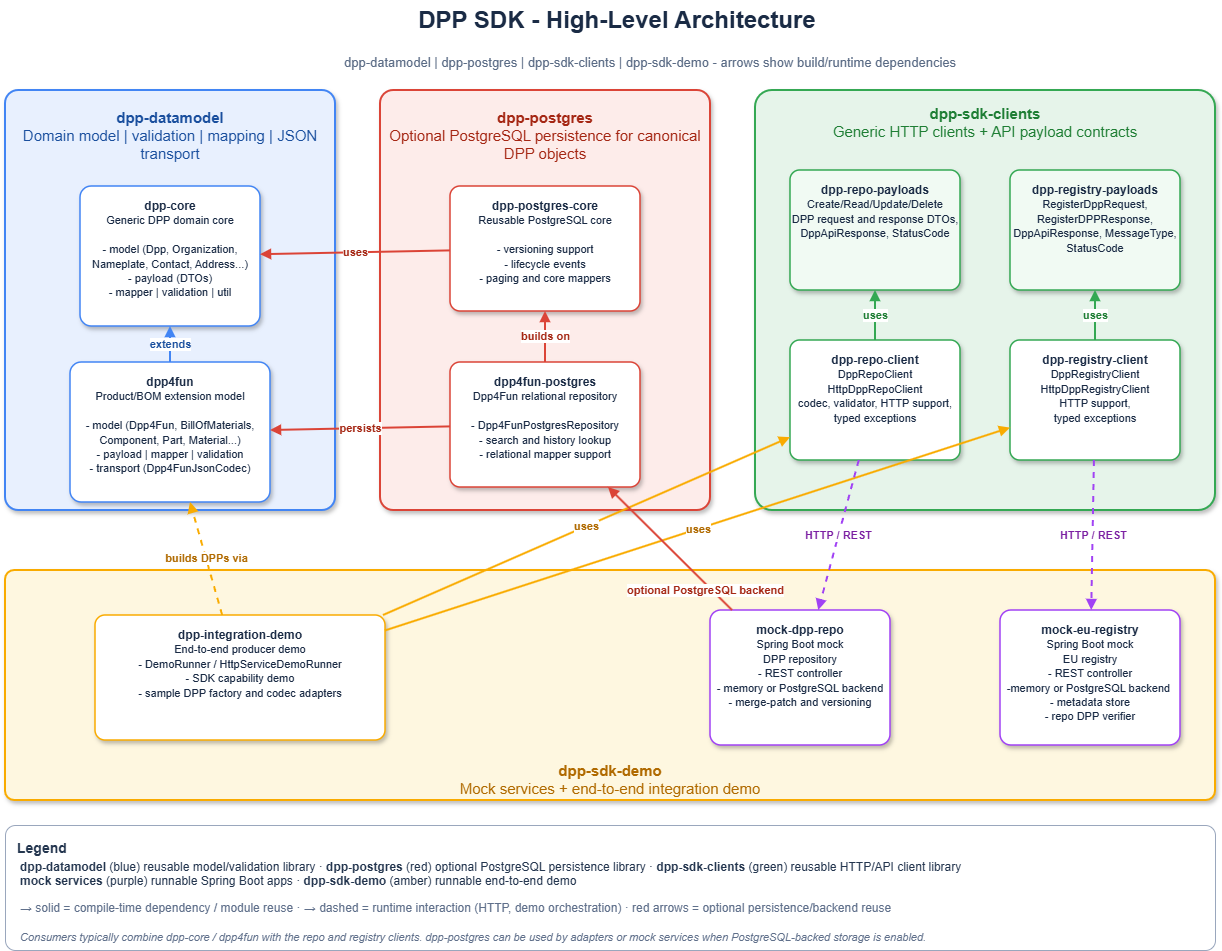

The diagram above was exported from draw.io. Its source (the exported page's mxGraphModel, read from the mxfile embedded in the PNG):
<mxGraphModel dx="2285" dy="2120" grid="1" gridSize="10" guides="1" tooltips="1" connect="1" arrows="1" fold="1" page="1" pageScale="1" pageWidth="1654" pageHeight="980" math="0" shadow="0">
  <root>
    <mxCell id="0" />
    <mxCell id="1" parent="0" />
    <mxCell id="title" parent="1" style="text;html=1;strokeColor=none;fillColor=none;align=center;verticalAlign=middle;whiteSpace=wrap;rounded=0;fontSize=24;fontStyle=1;fontColor=#1A2B45;" value="DPP SDK - High-Level Architecture" vertex="1">
      <mxGeometry height="40" width="724" x="330" y="-10" as="geometry" />
    </mxCell>
    <mxCell id="subtitle" parent="1" style="text;html=1;strokeColor=none;fillColor=none;align=center;verticalAlign=middle;whiteSpace=wrap;fontSize=13;fontColor=#5A6B85;" value="dpp-datamodel | dpp-postgres | dpp-sdk-clients | dpp-sdk-demo - arrows show build/runtime dependencies" vertex="1">
      <mxGeometry height="24" width="790" x="330" y="40" as="geometry" />
    </mxCell>
    <mxCell id="g_model" parent="1" style="rounded=1;whiteSpace=wrap;html=1;arcSize=4;fillColor=#E8F0FE;strokeColor=#4285F4;strokeWidth=2;verticalAlign=top;fontSize=15;fontStyle=1;fontColor=#1A4F9E;align=center;spacingTop=12;shadow=1;" value="dpp-datamodel&lt;br&gt;&lt;span style=&quot;font-weight: normal;&quot;&gt;Domain model | validation | mapping | JSON transport&lt;/span&gt;" vertex="1">
      <mxGeometry height="420" width="330" x="80" y="80" as="geometry" />
    </mxCell>
    <mxCell id="dpp_core" parent="1" style="rounded=1;whiteSpace=wrap;html=1;arcSize=8;fillColor=#FFFFFF;strokeColor=#4285F4;strokeWidth=1.5;verticalAlign=top;align=center;spacingTop=6;fontSize=12;fontColor=#1A2B45;shadow=1;" value="&lt;b&gt;dpp-core&lt;/b&gt;&lt;br&gt;&lt;font style=&quot;font-size:11px&quot;&gt;Generic DPP domain core&lt;/font&gt;&lt;br&gt;&lt;br&gt;&lt;font style=&quot;font-size:11px&quot;&gt;- model (Dpp, Organization,&lt;br&gt;Nameplate, Contact, Address...)&lt;br&gt;- payload (DTOs)&lt;br&gt;- mapper | validation | util&lt;/font&gt;" vertex="1">
      <mxGeometry height="140" width="180" x="155" y="176" as="geometry" />
    </mxCell>
    <mxCell id="dpp4fun" parent="1" style="rounded=1;whiteSpace=wrap;html=1;arcSize=8;fillColor=#FFFFFF;strokeColor=#4285F4;strokeWidth=1.5;verticalAlign=top;align=center;spacingTop=6;fontSize=12;fontColor=#1A2B45;shadow=1;" value="&lt;b&gt;dpp4fun&lt;/b&gt;&lt;br&gt;&lt;font style=&quot;font-size:11px&quot;&gt;Product/BOM extension model&lt;/font&gt;&lt;br&gt;&lt;br&gt;&lt;font style=&quot;font-size:11px&quot;&gt;- model (Dpp4Fun, BillOfMaterials,&lt;br&gt;Component, Part, Material...)&lt;br&gt;- payload | mapper | validation&lt;br&gt;- transport (Dpp4FunJsonCodec)&lt;/font&gt;" vertex="1">
      <mxGeometry height="140" width="200" x="145" y="352" as="geometry" />
    </mxCell>
    <mxCell id="g_postgres" parent="1" style="rounded=1;whiteSpace=wrap;html=1;arcSize=4;fillColor=#FDECEA;strokeColor=#DB4437;strokeWidth=2;verticalAlign=top;fontSize=15;fontStyle=1;fontColor=#A52714;align=center;spacingTop=12;shadow=1;" value="dpp-postgres&lt;br&gt;&lt;span style=&quot;font-weight: normal;&quot;&gt;Optional PostgreSQL persistence for canonical DPP objects&lt;/span&gt;" vertex="1">
      <mxGeometry height="420" width="330" x="455" y="80" as="geometry" />
    </mxCell>
    <mxCell id="postgres_core" parent="1" style="rounded=1;whiteSpace=wrap;html=1;arcSize=8;fillColor=#FFFFFF;strokeColor=#DB4437;strokeWidth=1.5;verticalAlign=top;align=center;spacingTop=6;fontSize=12;fontColor=#1A2B45;shadow=1;" value="&lt;b&gt;dpp-postgres-core&lt;/b&gt;&lt;br&gt;&lt;font style=&quot;font-size:11px&quot;&gt;Reusable PostgreSQL core&lt;/font&gt;&lt;br&gt;&lt;br&gt;&lt;font style=&quot;font-size:11px&quot;&gt;- versioning support&lt;br&gt;- lifecycle events&lt;br&gt;- paging and core mappers&lt;/font&gt;" vertex="1">
      <mxGeometry height="125" width="190" x="525" y="176" as="geometry" />
    </mxCell>
    <mxCell id="dpp4fun_postgres" parent="1" style="rounded=1;whiteSpace=wrap;html=1;arcSize=8;fillColor=#FFFFFF;strokeColor=#DB4437;strokeWidth=1.5;verticalAlign=top;align=center;spacingTop=6;fontSize=12;fontColor=#1A2B45;shadow=1;" value="&lt;b&gt;dpp4fun-postgres&lt;/b&gt;&lt;br&gt;&lt;font style=&quot;font-size:11px&quot;&gt;Dpp4Fun relational repository&lt;/font&gt;&lt;br&gt;&lt;br&gt;&lt;font style=&quot;font-size:11px&quot;&gt;- Dpp4FunPostgresRepository&lt;br&gt;- search and history lookup&lt;br&gt;- relational mapper support&lt;/font&gt;" vertex="1">
      <mxGeometry height="125" width="190" x="525" y="352" as="geometry" />
    </mxCell>
    <mxCell id="g_clients" parent="1" style="rounded=1;whiteSpace=wrap;html=1;arcSize=4;fillColor=#E6F4EA;strokeColor=#34A853;strokeWidth=2;verticalAlign=top;fontSize=15;fontStyle=1;fontColor=#1E7E34;align=center;spacingTop=8;shadow=1;" value="dpp-sdk-clients&lt;br&gt;&lt;span style=&quot;font-weight: normal;&quot;&gt;Generic HTTP clients + API payload contracts&lt;/span&gt;" vertex="1">
      <mxGeometry height="420" width="460" x="830" y="80" as="geometry" />
    </mxCell>
    <mxCell id="repo_payloads" parent="1" style="rounded=1;whiteSpace=wrap;html=1;arcSize=8;fillColor=#F1FAF3;strokeColor=#34A853;strokeWidth=1.5;verticalAlign=top;align=center;spacingTop=6;fontSize=12;fontColor=#1A2B45;shadow=1;" value="&lt;b&gt;dpp-repo-payloads&lt;/b&gt;&lt;br&gt;&lt;font style=&quot;font-size:11px&quot;&gt;Create/Read/Update/Delete&lt;br&gt;DPP request and response DTOs,&lt;br&gt;DppApiResponse, StatusCode&lt;/font&gt;" vertex="1">
      <mxGeometry height="120" width="170" x="865" y="160" as="geometry" />
    </mxCell>
    <mxCell id="reg_payloads" parent="1" style="rounded=1;whiteSpace=wrap;html=1;arcSize=8;fillColor=#F1FAF3;strokeColor=#34A853;strokeWidth=1.5;verticalAlign=top;align=center;spacingTop=6;fontSize=12;fontColor=#1A2B45;shadow=1;" value="&lt;b&gt;dpp-registry-payloads&lt;/b&gt;&lt;br&gt;&lt;font style=&quot;font-size:11px&quot;&gt;RegisterDppRequest,&lt;br&gt;RegisterDPPResponse,&lt;br&gt;DppApiResponse, MessageType,&lt;br&gt;StatusCode&lt;/font&gt;" vertex="1">
      <mxGeometry height="120" width="170" x="1085" y="160" as="geometry" />
    </mxCell>
    <mxCell id="repo_client" parent="1" style="rounded=1;whiteSpace=wrap;html=1;arcSize=8;fillColor=#FFFFFF;strokeColor=#34A853;strokeWidth=1.5;verticalAlign=top;align=center;spacingTop=6;fontSize=12;fontColor=#1A2B45;shadow=1;" value="&lt;b&gt;dpp-repo-client&lt;/b&gt;&lt;br&gt;&lt;font style=&quot;font-size:11px&quot;&gt;DppRepoClient&lt;br&gt;HttpDppRepoClient&lt;br&gt;codec, validator, HTTP support,&lt;br&gt;typed exceptions&lt;/font&gt;" vertex="1">
      <mxGeometry height="120" width="170" x="865" y="330" as="geometry" />
    </mxCell>
    <mxCell id="reg_client" parent="1" style="rounded=1;whiteSpace=wrap;html=1;arcSize=8;fillColor=#FFFFFF;strokeColor=#34A853;strokeWidth=1.5;verticalAlign=top;align=center;spacingTop=6;fontSize=12;fontColor=#1A2B45;shadow=1;" value="&lt;b&gt;dpp-registry-client&lt;/b&gt;&lt;br&gt;&lt;font style=&quot;font-size:11px&quot;&gt;DppRegistryClient&lt;br&gt;HttpDppRegistryClient&lt;br&gt;HTTP support,&lt;br&gt;typed exceptions&lt;/font&gt;" vertex="1">
      <mxGeometry height="120" width="170" x="1085" y="330" as="geometry" />
    </mxCell>
    <mxCell id="g_demo" parent="1" style="rounded=1;whiteSpace=wrap;html=1;arcSize=4;fillColor=#FEF7E0;strokeColor=#F9AB00;strokeWidth=2;verticalAlign=bottom;fontSize=15;fontStyle=1;fontColor=#B06A00;align=center;spacingTop=8;shadow=1;" value="dpp-sdk-demo&lt;br&gt;&lt;span style=&quot;font-weight: normal;&quot;&gt;Mock services + end-to-end integration demo&lt;/span&gt;" vertex="1">
      <mxGeometry height="230" width="1210" x="80" y="560" as="geometry" />
    </mxCell>
    <mxCell id="integration_demo" parent="1" style="rounded=1;whiteSpace=wrap;html=1;arcSize=8;fillColor=#FFFFFF;strokeColor=#F9AB00;strokeWidth=1.5;verticalAlign=top;align=center;spacingTop=6;fontSize=12;fontColor=#1A2B45;shadow=1;" value="&lt;b&gt;dpp-integration-demo&lt;/b&gt;&lt;br&gt;&lt;font style=&quot;font-size:11px&quot;&gt;End-to-end producer demo&lt;br&gt;- DemoRunner / HttpServiceDemoRunner&lt;br&gt;- SDK capability demo&lt;br&gt;- sample DPP factory and codec adapters&lt;/font&gt;" vertex="1">
      <mxGeometry height="125" width="290" x="170" y="605" as="geometry" />
    </mxCell>
    <mxCell id="mock_repo" parent="1" style="rounded=1;whiteSpace=wrap;html=1;arcSize=8;fillColor=#FFFFFF;strokeColor=#A142F4;strokeWidth=1.5;verticalAlign=top;align=center;spacingTop=6;fontSize=12;fontColor=#1A2B45;shadow=1;" value="&lt;b&gt;mock-dpp-repo&lt;/b&gt;&lt;br&gt;&lt;font style=&quot;font-size:11px&quot;&gt;Spring Boot mock&lt;br&gt;DPP repository&lt;br&gt;- REST controller&lt;br&gt;- memory or PostgreSQL backend&lt;br&gt;- merge-patch and versioning&lt;/font&gt;" vertex="1">
      <mxGeometry height="135" width="180" x="785" y="600" as="geometry" />
    </mxCell>
    <mxCell id="mock_registry" parent="1" style="rounded=1;whiteSpace=wrap;html=1;arcSize=8;fillColor=#FFFFFF;strokeColor=#A142F4;strokeWidth=1.5;verticalAlign=top;align=center;spacingTop=6;fontSize=12;fontColor=#1A2B45;shadow=1;" value="&lt;b&gt;mock-eu-registry&lt;/b&gt;&lt;br&gt;&lt;font style=&quot;font-size:11px&quot;&gt;Spring Boot mock&lt;br&gt;EU registry&lt;br&gt;- REST controller&lt;/font&gt;&lt;div&gt;&lt;font style=&quot;font-size:11px&quot;&gt;-memory or PostgreSQL backend&amp;nbsp;&lt;br&gt;- metadata store&lt;br&gt;- repo DPP verifier&lt;/font&gt;&lt;/div&gt;" vertex="1">
      <mxGeometry height="135" width="180" x="1075" y="600" as="geometry" />
    </mxCell>
    <mxCell id="e1" edge="1" parent="1" source="dpp4fun" style="endArrow=block;endFill=1;html=1;strokeColor=#4285F4;strokeWidth=2;fontSize=11;fontColor=#1A4F9E;fontStyle=1;" target="dpp_core" value="extends">
      <mxGeometry relative="1" as="geometry" />
    </mxCell>
    <mxCell id="e2" edge="1" parent="1" source="repo_client" style="endArrow=block;endFill=1;html=1;strokeColor=#34A853;strokeWidth=2;fontSize=11;fontColor=#1E7E34;fontStyle=1;" target="repo_payloads" value="uses">
      <mxGeometry relative="1" as="geometry" />
    </mxCell>
    <mxCell id="e3" edge="1" parent="1" source="reg_client" style="endArrow=block;endFill=1;html=1;strokeColor=#34A853;strokeWidth=2;fontSize=11;fontColor=#1E7E34;fontStyle=1;" target="reg_payloads" value="uses">
      <mxGeometry relative="1" as="geometry" />
    </mxCell>
    <mxCell id="e4" edge="1" parent="1" source="integration_demo" style="endArrow=block;endFill=1;html=1;strokeColor=#F9AB00;strokeWidth=2;fontSize=11;fontColor=#B06A00;fontStyle=1;" target="repo_client" value="uses">
      <mxGeometry relative="1" as="geometry" />
    </mxCell>
    <mxCell id="e5" edge="1" parent="1" source="integration_demo" style="endArrow=block;endFill=1;html=1;strokeColor=#F9AB00;strokeWidth=2;fontSize=11;fontColor=#B06A00;fontStyle=1;" target="reg_client" value="uses">
      <mxGeometry relative="1" as="geometry" />
    </mxCell>
    <mxCell id="e6" edge="1" parent="1" source="integration_demo" style="endArrow=block;endFill=1;html=1;strokeColor=#F9AB00;strokeWidth=2;dashed=1;fontSize=11;fontColor=#B06A00;fontStyle=1;" target="dpp4fun" value="builds DPPs via">
      <mxGeometry relative="1" as="geometry" />
    </mxCell>
    <mxCell id="e7" edge="1" parent="1" source="repo_client" style="endArrow=block;endFill=1;html=1;strokeColor=#A142F4;strokeWidth=2;dashed=1;fontSize=11;fontColor=#7B1FA2;fontStyle=1;" target="mock_repo" value="HTTP / REST">
      <mxGeometry relative="1" as="geometry" />
    </mxCell>
    <mxCell id="e8" edge="1" parent="1" source="reg_client" style="endArrow=block;endFill=1;html=1;strokeColor=#A142F4;strokeWidth=2;dashed=1;fontSize=11;fontColor=#7B1FA2;fontStyle=1;" target="mock_registry" value="HTTP / REST">
      <mxGeometry relative="1" as="geometry" />
    </mxCell>
    <mxCell id="e9" edge="1" parent="1" source="postgres_core" style="endArrow=block;endFill=1;html=1;strokeColor=#DB4437;strokeWidth=2;fontSize=11;fontColor=#A52714;fontStyle=1;" target="dpp_core" value="uses">
      <mxGeometry relative="1" as="geometry" />
    </mxCell>
    <mxCell id="e10" edge="1" parent="1" source="dpp4fun_postgres" style="endArrow=block;endFill=1;html=1;strokeColor=#DB4437;strokeWidth=2;fontSize=11;fontColor=#A52714;fontStyle=1;" target="dpp4fun" value="persists">
      <mxGeometry relative="1" as="geometry" />
    </mxCell>
    <mxCell id="e11" edge="1" parent="1" source="dpp4fun_postgres" style="endArrow=block;endFill=1;html=1;strokeColor=#DB4437;strokeWidth=2;fontSize=11;fontColor=#A52714;fontStyle=1;" target="postgres_core" value="builds on">
      <mxGeometry relative="1" as="geometry" />
    </mxCell>
    <mxCell id="e12" edge="1" parent="1" source="mock_repo" style="endArrow=block;endFill=1;html=1;strokeColor=#DB4437;strokeWidth=2;fontSize=11;fontColor=#A52714;fontStyle=1;" target="dpp4fun_postgres" value="optional PostgreSQL backend">
      <mxGeometry relative="1" x="-0.6194" y="5" as="geometry">
        <mxPoint as="offset" />
      </mxGeometry>
    </mxCell>
    <mxCell id="legend" parent="1" style="rounded=1;whiteSpace=wrap;html=1;arcSize=8;fillColor=#FFFFFF;strokeColor=#9AA7BD;align=left;verticalAlign=top;spacingLeft=10;spacingTop=8;fontStyle=1;fontSize=14;fontColor=#24364F" value="Legend" vertex="1">
      <mxGeometry height="125" width="1210" x="80" y="815" as="geometry" />
    </mxCell>
    <mxCell id="lg1" parent="1" style="text;html=1;strokeColor=none;fillColor=none;align=left;verticalAlign=top;fontSize=12;fontColor=#24364F;spacing=0;whiteSpace=wrap;" value="&lt;b&gt;dpp-datamodel&lt;/b&gt; (blue) reusable model/validation library · &lt;b&gt;dpp-postgres&lt;/b&gt; (red) optional PostgreSQL persistence library · &lt;b&gt;dpp-sdk-clients&lt;/b&gt; (green) reusable HTTP/API client library&lt;br&gt;&lt;b&gt;mock services&lt;/b&gt; (purple) runnable Spring Boot apps · &lt;b&gt;dpp-sdk-demo&lt;/b&gt; (amber) runnable end-to-end demo" vertex="1">
      <mxGeometry height="38" width="1180" x="95" y="845" as="geometry" />
    </mxCell>
    <mxCell id="lg2" parent="1" style="text;html=1;strokeColor=none;fillColor=none;align=left;verticalAlign=middle;fontSize=12;fontColor=#60708B;spacing=0;whiteSpace=wrap;" value="→ solid = compile-time dependency / module reuse · → dashed = runtime interaction (HTTP, demo orchestration) · red arrows = optional persistence/backend reuse" vertex="1">
      <mxGeometry height="24" width="1180" x="95" y="886" as="geometry" />
    </mxCell>
    <mxCell id="lg3" parent="1" style="text;html=1;strokeColor=none;fillColor=none;align=left;verticalAlign=middle;fontSize=11;fontColor=#60708B;spacing=0;whiteSpace=wrap;" value="&lt;i&gt;Consumers typically combine dpp-core / dpp4fun with the repo and registry clients. dpp-postgres can be used by adapters or mock services when PostgreSQL-backed storage is enabled.&lt;/i&gt;" vertex="1">
      <mxGeometry height="22" width="1180" x="95" y="916" as="geometry" />
    </mxCell>
  </root>
</mxGraphModel>